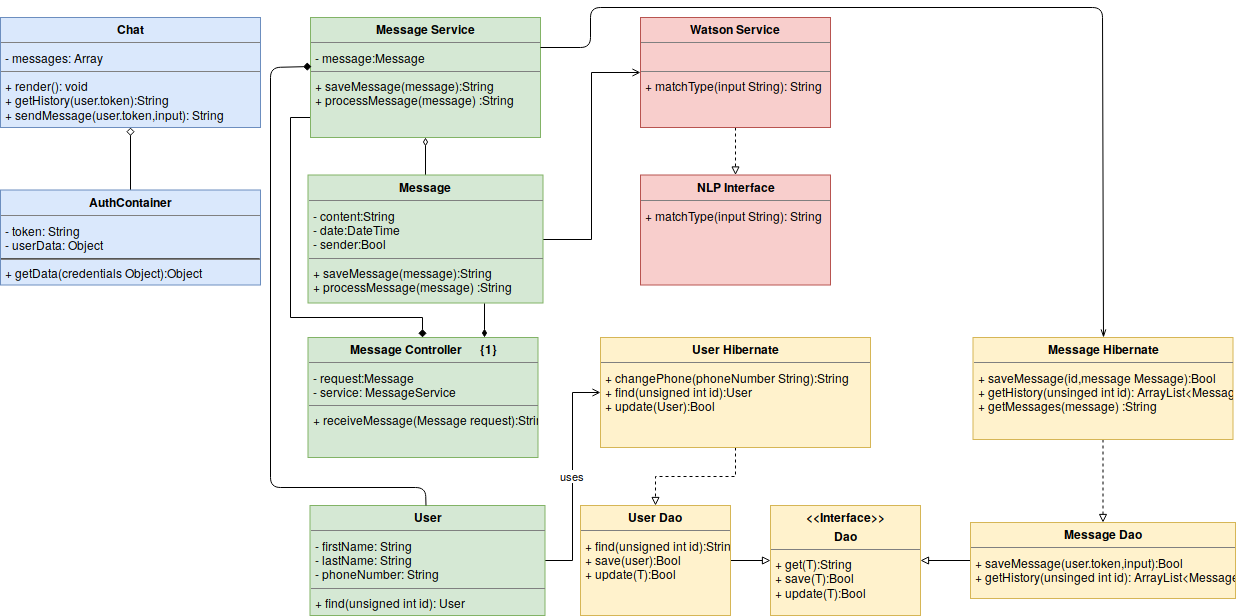

The diagram above was exported from draw.io. Its source (the exported page's mxGraphModel, read from the mxfile embedded in the PNG):
<mxGraphModel dx="2427" dy="778" grid="1" gridSize="10" guides="1" tooltips="1" connect="1" arrows="1" fold="1" page="1" pageScale="1" pageWidth="1100" pageHeight="850" math="0" shadow="0">
  <root>
    <mxCell id="0" />
    <mxCell id="1" parent="0" />
    <mxCell id="5NkK5EmrYzK_E5Df0MjT-1" value="&lt;p style=&quot;margin: 0px ; margin-top: 4px ; text-align: center&quot;&gt;&lt;b&gt;Chat&lt;br&gt;&lt;/b&gt;&lt;/p&gt;&lt;hr size=&quot;1&quot;&gt;&lt;p style=&quot;margin: 0px ; margin-left: 4px&quot;&gt;&lt;span&gt;- messages: Array&lt;/span&gt;&lt;br&gt;&lt;/p&gt;&lt;hr size=&quot;1&quot;&gt;&lt;p style=&quot;margin: 0px ; margin-left: 4px&quot;&gt;+ render(): void&lt;/p&gt;&lt;p style=&quot;margin: 0px ; margin-left: 4px&quot;&gt;+ getHistory(user.token):String&lt;/p&gt;&lt;p style=&quot;margin: 0px ; margin-left: 4px&quot;&gt;+ sendMessage(user.token,input): String&lt;/p&gt;" style="verticalAlign=top;align=left;overflow=fill;fontSize=12;fontFamily=Helvetica;html=1;rounded=0;shadow=0;comic=0;labelBackgroundColor=none;strokeColor=#6c8ebf;strokeWidth=1;fillColor=#dae8fc;" vertex="1" parent="1">
      <mxGeometry x="-1010" y="30" width="260" height="110" as="geometry" />
    </mxCell>
    <mxCell id="5NkK5EmrYzK_E5Df0MjT-16" value="" style="edgeStyle=orthogonalEdgeStyle;rounded=0;orthogonalLoop=1;jettySize=auto;html=1;endArrow=diamond;endFill=0;" edge="1" parent="1" source="5NkK5EmrYzK_E5Df0MjT-2" target="5NkK5EmrYzK_E5Df0MjT-1">
      <mxGeometry relative="1" as="geometry" />
    </mxCell>
    <mxCell id="5NkK5EmrYzK_E5Df0MjT-2" value="&lt;p style=&quot;margin: 0px ; margin-top: 4px ; text-align: center&quot;&gt;&lt;b&gt;AuthContainer&lt;/b&gt;&lt;/p&gt;&lt;hr size=&quot;1&quot;&gt;&lt;p style=&quot;margin: 0px ; margin-left: 4px&quot;&gt;- token: String&lt;br&gt;&lt;/p&gt;&lt;p style=&quot;margin: 0px ; margin-left: 4px&quot;&gt;- userData: Object &lt;br&gt;&lt;/p&gt;&lt;hr&gt;&lt;p style=&quot;margin: 0px ; margin-left: 4px&quot;&gt;+ getData(credentials Object):Object&lt;/p&gt;" style="verticalAlign=top;align=left;overflow=fill;fontSize=12;fontFamily=Helvetica;html=1;rounded=0;shadow=0;comic=0;labelBackgroundColor=none;strokeColor=#6c8ebf;strokeWidth=1;fillColor=#dae8fc;" vertex="1" parent="1">
      <mxGeometry x="-1010" y="202.5" width="260" height="95" as="geometry" />
    </mxCell>
    <mxCell id="5NkK5EmrYzK_E5Df0MjT-23" value="" style="edgeStyle=orthogonalEdgeStyle;rounded=0;orthogonalLoop=1;jettySize=auto;html=1;endArrow=block;endFill=0;dashed=1;" edge="1" parent="1" source="5NkK5EmrYzK_E5Df0MjT-3" target="5NkK5EmrYzK_E5Df0MjT-5">
      <mxGeometry relative="1" as="geometry" />
    </mxCell>
    <mxCell id="5NkK5EmrYzK_E5Df0MjT-3" value="&lt;p style=&quot;margin: 0px ; margin-top: 4px ; text-align: center&quot;&gt;&lt;b&gt;Watson Service&lt;br&gt;&lt;/b&gt;&lt;/p&gt;&lt;hr size=&quot;1&quot;&gt;&lt;p style=&quot;margin: 0px ; margin-left: 4px&quot;&gt;&lt;br&gt;&lt;/p&gt;&lt;hr size=&quot;1&quot;&gt;&lt;p style=&quot;margin: 0px ; margin-left: 4px&quot;&gt;+ matchType(input String): String&lt;br&gt;&lt;br&gt;&lt;/p&gt;" style="verticalAlign=top;align=left;overflow=fill;fontSize=12;fontFamily=Helvetica;html=1;rounded=0;shadow=0;comic=0;labelBackgroundColor=none;strokeColor=#b85450;strokeWidth=1;fillColor=#f8cecc;" vertex="1" parent="1">
      <mxGeometry x="-370" y="30" width="190" height="110" as="geometry" />
    </mxCell>
    <mxCell id="5NkK5EmrYzK_E5Df0MjT-31" value="uses" style="edgeStyle=orthogonalEdgeStyle;rounded=0;orthogonalLoop=1;jettySize=auto;html=1;entryX=0;entryY=0.5;entryDx=0;entryDy=0;endArrow=open;endFill=0;" edge="1" parent="1" source="5NkK5EmrYzK_E5Df0MjT-4" target="5NkK5EmrYzK_E5Df0MjT-13">
      <mxGeometry relative="1" as="geometry" />
    </mxCell>
    <mxCell id="5NkK5EmrYzK_E5Df0MjT-4" value="&lt;p style=&quot;margin: 0px ; margin-top: 4px ; text-align: center&quot;&gt;&lt;b&gt;User&lt;/b&gt;&lt;/p&gt;&lt;hr size=&quot;1&quot;&gt;&lt;p style=&quot;margin: 0px ; margin-left: 4px&quot;&gt;- firstName: String&lt;/p&gt;&lt;p style=&quot;margin: 0px ; margin-left: 4px&quot;&gt;- lastName: String&lt;/p&gt;&lt;p style=&quot;margin: 0px ; margin-left: 4px&quot;&gt;- phoneNumber: String&lt;/p&gt;&lt;hr size=&quot;1&quot;&gt;&lt;p style=&quot;margin: 0px ; margin-left: 4px&quot;&gt;+ find(unsigned int id): User&lt;/p&gt;" style="verticalAlign=top;align=left;overflow=fill;fontSize=12;fontFamily=Helvetica;html=1;rounded=0;shadow=0;comic=0;labelBackgroundColor=none;strokeColor=#82b366;strokeWidth=1;fillColor=#d5e8d4;" vertex="1" parent="1">
      <mxGeometry x="-700.5" y="518" width="235" height="110" as="geometry" />
    </mxCell>
    <mxCell id="5NkK5EmrYzK_E5Df0MjT-5" value="&lt;p style=&quot;margin: 0px ; margin-top: 4px ; text-align: center&quot;&gt;&lt;b&gt;NLP Interface&lt;/b&gt;&lt;/p&gt;&lt;hr size=&quot;1&quot;&gt;&lt;p style=&quot;margin: 0px ; margin-left: 4px&quot;&gt;+ matchType(input String): String&lt;br&gt;&lt;br&gt;&lt;/p&gt;" style="verticalAlign=top;align=left;overflow=fill;fontSize=12;fontFamily=Helvetica;html=1;rounded=0;shadow=0;comic=0;labelBackgroundColor=none;strokeColor=#b85450;strokeWidth=1;fillColor=#f8cecc;" vertex="1" parent="1">
      <mxGeometry x="-370" y="187.5" width="190" height="110" as="geometry" />
    </mxCell>
    <mxCell id="5NkK5EmrYzK_E5Df0MjT-6" value="&lt;p style=&quot;margin: 0px ; margin-top: 4px ; text-align: center&quot;&gt;&lt;b&gt;Message Controller&amp;nbsp;&amp;nbsp;&amp;nbsp;&amp;nbsp;&amp;nbsp; {1}&lt;br&gt;&lt;/b&gt;&lt;/p&gt;&lt;hr size=&quot;1&quot;&gt;&lt;p style=&quot;margin: 0px ; margin-left: 4px&quot;&gt;- request:Message&lt;br&gt;&lt;/p&gt;&lt;p style=&quot;margin: 0px ; margin-left: 4px&quot;&gt;- service: MessageService &lt;br&gt;&lt;/p&gt;&lt;hr size=&quot;1&quot;&gt;&lt;p style=&quot;margin: 0px ; margin-left: 4px&quot;&gt;+ receiveMessage(Message request&lt;span&gt;)&lt;/span&gt;:String&lt;/p&gt;" style="verticalAlign=top;align=left;overflow=fill;fontSize=12;fontFamily=Helvetica;html=1;rounded=0;shadow=0;comic=0;labelBackgroundColor=none;strokeColor=#82b366;strokeWidth=1;fillColor=#d5e8d4;" vertex="1" parent="1">
      <mxGeometry x="-702.5" y="350" width="230" height="120" as="geometry" />
    </mxCell>
    <mxCell id="5NkK5EmrYzK_E5Df0MjT-17" value="" style="edgeStyle=orthogonalEdgeStyle;rounded=0;orthogonalLoop=1;jettySize=auto;html=1;endArrow=diamond;endFill=1;exitX=0.007;exitY=0.419;exitDx=0;exitDy=0;exitPerimeter=0;" edge="1" parent="1" source="5NkK5EmrYzK_E5Df0MjT-7" target="5NkK5EmrYzK_E5Df0MjT-6">
      <mxGeometry relative="1" as="geometry">
        <Array as="points">
          <mxPoint x="-698" y="130" />
          <mxPoint x="-720" y="130" />
          <mxPoint x="-720" y="330" />
          <mxPoint x="-588" y="330" />
        </Array>
      </mxGeometry>
    </mxCell>
    <mxCell id="5NkK5EmrYzK_E5Df0MjT-7" value="&lt;p style=&quot;margin: 0px ; margin-top: 4px ; text-align: center&quot;&gt;&lt;b&gt;Message Service&lt;/b&gt;&lt;/p&gt;&lt;hr size=&quot;1&quot;&gt;&lt;p style=&quot;margin: 0px ; margin-left: 4px&quot;&gt;-  message:Message&lt;/p&gt;&lt;hr size=&quot;1&quot;&gt;&lt;p style=&quot;margin: 0px ; margin-left: 4px&quot;&gt;+ saveMessage(message&lt;span&gt;)&lt;/span&gt;:String&lt;/p&gt;&lt;p style=&quot;margin: 0px ; margin-left: 4px&quot;&gt;&lt;span&gt;+ processMessage(message) &lt;/span&gt;:String&lt;/p&gt;" style="verticalAlign=top;align=left;overflow=fill;fontSize=12;fontFamily=Helvetica;html=1;rounded=0;shadow=0;comic=0;labelBackgroundColor=none;strokeColor=#82b366;strokeWidth=1;fillColor=#d5e8d4;" vertex="1" parent="1">
      <mxGeometry x="-700" y="30" width="230" height="120" as="geometry" />
    </mxCell>
    <mxCell id="5NkK5EmrYzK_E5Df0MjT-19" value="" style="edgeStyle=orthogonalEdgeStyle;rounded=0;orthogonalLoop=1;jettySize=auto;html=1;endArrow=diamondThin;endFill=0;" edge="1" parent="1" source="5NkK5EmrYzK_E5Df0MjT-8" target="5NkK5EmrYzK_E5Df0MjT-7">
      <mxGeometry relative="1" as="geometry" />
    </mxCell>
    <mxCell id="5NkK5EmrYzK_E5Df0MjT-22" style="edgeStyle=orthogonalEdgeStyle;rounded=0;orthogonalLoop=1;jettySize=auto;html=1;entryX=0;entryY=0.5;entryDx=0;entryDy=0;endArrow=open;endFill=0;" edge="1" parent="1" source="5NkK5EmrYzK_E5Df0MjT-8" target="5NkK5EmrYzK_E5Df0MjT-3">
      <mxGeometry relative="1" as="geometry" />
    </mxCell>
    <mxCell id="5NkK5EmrYzK_E5Df0MjT-8" value="&lt;p style=&quot;margin: 0px ; margin-top: 4px ; text-align: center&quot;&gt;&lt;b&gt;Message&amp;nbsp;&lt;/b&gt;&lt;/p&gt;&lt;hr size=&quot;1&quot;&gt;&lt;p style=&quot;margin: 0px ; margin-left: 4px&quot;&gt;- content:String &lt;br&gt;&lt;/p&gt;&lt;p style=&quot;margin: 0px ; margin-left: 4px&quot;&gt;- date:DateTime &lt;br&gt;&lt;/p&gt;&lt;p style=&quot;margin: 0px ; margin-left: 4px&quot;&gt;- sender:Bool &lt;br&gt;&lt;/p&gt;&lt;hr size=&quot;1&quot;&gt;&lt;p style=&quot;margin: 0px ; margin-left: 4px&quot;&gt;+ saveMessage(message&lt;span&gt;)&lt;/span&gt;:String&lt;/p&gt;&lt;p style=&quot;margin: 0px ; margin-left: 4px&quot;&gt;&lt;span&gt;+ processMessage(message) &lt;/span&gt;:String&lt;/p&gt;" style="verticalAlign=top;align=left;overflow=fill;fontSize=12;fontFamily=Helvetica;html=1;rounded=0;shadow=0;comic=0;labelBackgroundColor=none;strokeColor=#82b366;strokeWidth=1;fillColor=#d5e8d4;" vertex="1" parent="1">
      <mxGeometry x="-702.5" y="187.5" width="235" height="128" as="geometry" />
    </mxCell>
    <mxCell id="5NkK5EmrYzK_E5Df0MjT-26" value="" style="edgeStyle=orthogonalEdgeStyle;rounded=0;orthogonalLoop=1;jettySize=auto;html=1;endArrow=block;endFill=0;" edge="1" parent="1" source="5NkK5EmrYzK_E5Df0MjT-9" target="5NkK5EmrYzK_E5Df0MjT-12">
      <mxGeometry relative="1" as="geometry" />
    </mxCell>
    <mxCell id="5NkK5EmrYzK_E5Df0MjT-9" value="&lt;p style=&quot;margin: 0px ; margin-top: 4px ; text-align: center&quot;&gt;&lt;b&gt;Message Dao&lt;/b&gt;&lt;br&gt;&lt;/p&gt;&lt;hr size=&quot;1&quot;&gt;&lt;p style=&quot;margin: 0px ; margin-left: 4px&quot;&gt;+ saveMessage(user.token,input):Bool&lt;/p&gt;&lt;p style=&quot;margin: 0px ; margin-left: 4px&quot;&gt;+ getHistory(unsinged int id): ArrayList&amp;lt;Message&amp;gt;&lt;/p&gt;&lt;p style=&quot;margin: 0px ; margin-left: 4px&quot;&gt;&lt;br&gt;&lt;/p&gt;" style="verticalAlign=top;align=left;overflow=fill;fontSize=12;fontFamily=Helvetica;html=1;rounded=0;shadow=0;comic=0;labelBackgroundColor=none;strokeColor=#d6b656;strokeWidth=1;fillColor=#fff2cc;" vertex="1" parent="1">
      <mxGeometry x="-40" y="535" width="265" height="76" as="geometry" />
    </mxCell>
    <mxCell id="5NkK5EmrYzK_E5Df0MjT-25" value="" style="edgeStyle=orthogonalEdgeStyle;rounded=0;orthogonalLoop=1;jettySize=auto;html=1;endArrow=block;endFill=0;dashed=1;" edge="1" parent="1" source="5NkK5EmrYzK_E5Df0MjT-10" target="5NkK5EmrYzK_E5Df0MjT-9">
      <mxGeometry relative="1" as="geometry" />
    </mxCell>
    <mxCell id="5NkK5EmrYzK_E5Df0MjT-10" value="&lt;p style=&quot;margin: 0px ; margin-top: 4px ; text-align: center&quot;&gt;&lt;b&gt;Message Hibernate&lt;/b&gt;&lt;/p&gt;&lt;hr size=&quot;1&quot;&gt;&lt;p style=&quot;margin: 0px ; margin-left: 4px&quot;&gt;+ saveMessage(id,message Message):Bool&lt;br&gt;+ getHistory(unsinged int id): ArrayList&amp;lt;Message&amp;gt;&lt;/p&gt;&lt;p style=&quot;margin: 0px ; margin-left: 4px&quot;&gt;+ getMessages(message) :String&lt;/p&gt;" style="verticalAlign=top;align=left;overflow=fill;fontSize=12;fontFamily=Helvetica;html=1;rounded=0;shadow=0;comic=0;labelBackgroundColor=none;strokeColor=#d6b656;strokeWidth=1;fillColor=#fff2cc;" vertex="1" parent="1">
      <mxGeometry x="-37.5" y="350" width="260" height="102" as="geometry" />
    </mxCell>
    <mxCell id="5NkK5EmrYzK_E5Df0MjT-29" value="" style="edgeStyle=orthogonalEdgeStyle;rounded=0;orthogonalLoop=1;jettySize=auto;html=1;endArrow=block;endFill=0;" edge="1" parent="1" source="5NkK5EmrYzK_E5Df0MjT-11" target="5NkK5EmrYzK_E5Df0MjT-12">
      <mxGeometry relative="1" as="geometry" />
    </mxCell>
    <mxCell id="5NkK5EmrYzK_E5Df0MjT-11" value="&lt;p style=&quot;margin: 0px ; margin-top: 4px ; text-align: center&quot;&gt;&lt;b&gt;User Dao&lt;/b&gt;&lt;br&gt;&lt;/p&gt;&lt;hr size=&quot;1&quot;&gt;&lt;p style=&quot;margin: 0px ; margin-left: 4px&quot;&gt;+ find(unsigned int id):String&lt;/p&gt;&lt;p style=&quot;margin: 0px ; margin-left: 4px&quot;&gt;+ save(user):Bool&lt;/p&gt;&lt;p style=&quot;margin: 0px ; margin-left: 4px&quot;&gt;+ update(T):Bool&lt;/p&gt;&lt;p style=&quot;margin: 0px ; margin-left: 4px&quot;&gt;&lt;br&gt;&lt;/p&gt;" style="verticalAlign=top;align=left;overflow=fill;fontSize=12;fontFamily=Helvetica;html=1;rounded=0;shadow=0;comic=0;labelBackgroundColor=none;strokeColor=#d6b656;strokeWidth=1;fillColor=#fff2cc;" vertex="1" parent="1">
      <mxGeometry x="-430" y="518" width="150" height="110" as="geometry" />
    </mxCell>
    <mxCell id="5NkK5EmrYzK_E5Df0MjT-12" value="&lt;p style=&quot;margin: 0px ; margin-top: 4px ; text-align: center&quot;&gt;&lt;b&gt;&amp;lt;&amp;lt;Interface&amp;gt;&amp;gt;&lt;br&gt;&lt;/b&gt;&lt;/p&gt;&lt;p style=&quot;margin: 0px ; margin-top: 4px ; text-align: center&quot;&gt;&lt;b&gt;Dao&lt;/b&gt;&lt;/p&gt;&lt;hr size=&quot;1&quot;&gt;&lt;p style=&quot;margin: 0px ; margin-left: 4px&quot;&gt;&lt;/p&gt;&lt;p style=&quot;margin: 0px ; margin-left: 4px&quot;&gt;+ get(T):String&lt;/p&gt;&lt;p style=&quot;margin: 0px ; margin-left: 4px&quot;&gt;+ save(T):Bool&lt;/p&gt;&lt;p style=&quot;margin: 0px ; margin-left: 4px&quot;&gt;+ update(T):Bool&lt;/p&gt;" style="verticalAlign=top;align=left;overflow=fill;fontSize=12;fontFamily=Helvetica;html=1;rounded=0;shadow=0;comic=0;labelBackgroundColor=none;strokeColor=#d6b656;strokeWidth=1;fillColor=#fff2cc;" vertex="1" parent="1">
      <mxGeometry x="-240" y="518" width="150" height="110" as="geometry" />
    </mxCell>
    <mxCell id="5NkK5EmrYzK_E5Df0MjT-28" style="edgeStyle=orthogonalEdgeStyle;rounded=0;orthogonalLoop=1;jettySize=auto;html=1;entryX=0.5;entryY=0;entryDx=0;entryDy=0;endArrow=block;endFill=0;dashed=1;" edge="1" parent="1" source="5NkK5EmrYzK_E5Df0MjT-13" target="5NkK5EmrYzK_E5Df0MjT-11">
      <mxGeometry relative="1" as="geometry" />
    </mxCell>
    <mxCell id="5NkK5EmrYzK_E5Df0MjT-13" value="&lt;p style=&quot;margin: 0px ; margin-top: 4px ; text-align: center&quot;&gt;&lt;b&gt;User Hibernate&lt;/b&gt;&lt;/p&gt;&lt;hr size=&quot;1&quot;&gt;&lt;p style=&quot;margin: 0px ; margin-left: 4px&quot;&gt;+ changePhone(phoneNumber String):String&lt;/p&gt;&lt;p style=&quot;margin: 0px ; margin-left: 4px&quot;&gt;+ find(unsigned int id):User&lt;/p&gt;&lt;p style=&quot;margin: 0px ; margin-left: 4px&quot;&gt;+ update(User):Bool&lt;/p&gt;" style="verticalAlign=top;align=left;overflow=fill;fontSize=12;fontFamily=Helvetica;html=1;rounded=0;shadow=0;comic=0;labelBackgroundColor=none;strokeColor=#d6b656;strokeWidth=1;fillColor=#fff2cc;" vertex="1" parent="1">
      <mxGeometry x="-410" y="350" width="270" height="110" as="geometry" />
    </mxCell>
    <mxCell id="5NkK5EmrYzK_E5Df0MjT-24" value="" style="endArrow=diamond;html=1;entryX=0.003;entryY=0.412;entryDx=0;entryDy=0;entryPerimeter=0;endFill=1;" edge="1" parent="1" source="5NkK5EmrYzK_E5Df0MjT-4" target="5NkK5EmrYzK_E5Df0MjT-7">
      <mxGeometry width="50" height="50" relative="1" as="geometry">
        <mxPoint x="-771.2106781186548" y="623" as="sourcePoint" />
        <mxPoint x="-771.2106781186548" y="573" as="targetPoint" />
        <Array as="points">
          <mxPoint x="-585" y="500" />
          <mxPoint x="-740" y="500" />
          <mxPoint x="-740" y="80" />
        </Array>
      </mxGeometry>
    </mxCell>
    <mxCell id="5NkK5EmrYzK_E5Df0MjT-30" value="" style="endArrow=openThin;html=1;exitX=1;exitY=0.25;exitDx=0;exitDy=0;entryX=0.5;entryY=0;entryDx=0;entryDy=0;endFill=0;" edge="1" parent="1" source="5NkK5EmrYzK_E5Df0MjT-7" target="5NkK5EmrYzK_E5Df0MjT-10">
      <mxGeometry width="50" height="50" relative="1" as="geometry">
        <mxPoint x="-480" y="100" as="sourcePoint" />
        <mxPoint x="-430" y="50" as="targetPoint" />
        <Array as="points">
          <mxPoint x="-420" y="60" />
          <mxPoint x="-420" y="20" />
          <mxPoint x="92" y="20" />
        </Array>
      </mxGeometry>
    </mxCell>
    <mxCell id="5NkK5EmrYzK_E5Df0MjT-34" value="" style="endArrow=none;html=1;exitX=0.766;exitY=-0.003;exitDx=0;exitDy=0;endFill=0;startArrow=diamondThin;startFill=1;entryX=0.75;entryY=1;entryDx=0;entryDy=0;exitPerimeter=0;" edge="1" parent="1" source="5NkK5EmrYzK_E5Df0MjT-6" target="5NkK5EmrYzK_E5Df0MjT-8">
      <mxGeometry width="50" height="50" relative="1" as="geometry">
        <mxPoint x="-540" y="360" as="sourcePoint" />
        <mxPoint x="-526" y="316" as="targetPoint" />
      </mxGeometry>
    </mxCell>
  </root>
</mxGraphModel>